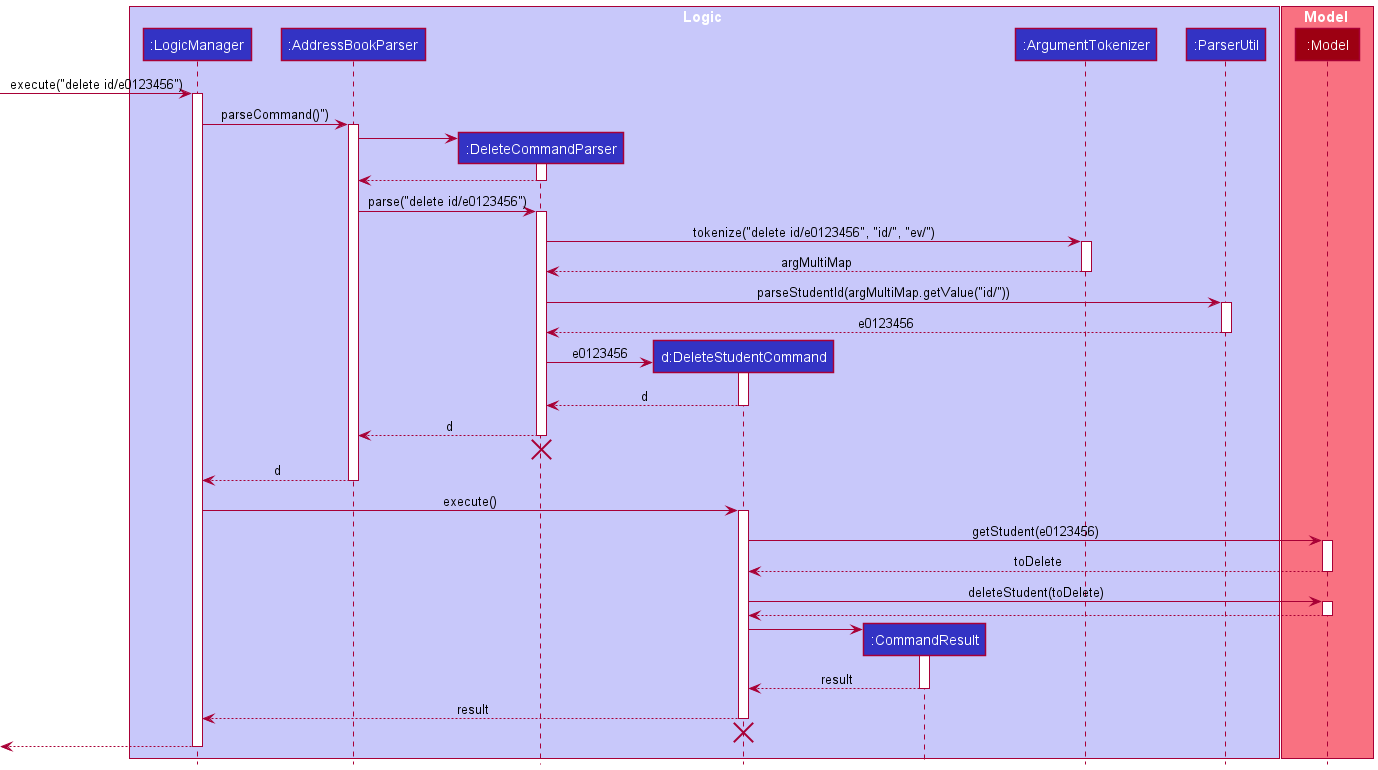

The diagram above was rendered by PlantUML. Its source (embedded in the PNG):
@startuml
!include style.puml

box Logic LOGIC_COLOR_T1
participant ":LogicManager" as LogicManager LOGIC_COLOR
participant ":AddressBookParser" as AddressBookParser LOGIC_COLOR
participant ":DeleteCommandParser" as DeleteCommandParser LOGIC_COLOR
participant "d:DeleteStudentCommand" as DeleteStudentCommand LOGIC_COLOR
participant ":CommandResult" as CommandResult LOGIC_COLOR
participant ":ArgumentTokenizer" as ArgumentTokenizer LOGIC_COLOR
participant ":ParserUtil" as ParserUtil LOGIC_COLOR
end box

box Model MODEL_COLOR_T1
participant ":Model" as Model MODEL_COLOR
end box

[-> LogicManager : execute("delete id/e0123456")
activate LogicManager

LogicManager -> AddressBookParser : parseCommand()")
activate AddressBookParser

create DeleteCommandParser
AddressBookParser -> DeleteCommandParser
activate DeleteCommandParser

DeleteCommandParser --> AddressBookParser
deactivate DeleteCommandParser

AddressBookParser -> DeleteCommandParser : parse("delete id/e0123456")
activate DeleteCommandParser

DeleteCommandParser -> ArgumentTokenizer: tokenize("delete id/e0123456", "id/", "ev/")
activate ArgumentTokenizer

ArgumentTokenizer --> DeleteCommandParser: argMultiMap
deactivate ArgumentTokenizer

DeleteCommandParser -> ParserUtil:parseStudentId(argMultiMap.getValue("id/"))
activate ParserUtil

ParserUtil --> DeleteCommandParser: e0123456
deactivate ParserUtil

create DeleteStudentCommand
DeleteCommandParser -> DeleteStudentCommand : e0123456
activate DeleteStudentCommand

DeleteStudentCommand --> DeleteCommandParser : d
deactivate DeleteStudentCommand

DeleteCommandParser --> AddressBookParser : d
deactivate DeleteCommandParser
'Hidden arrow to position the destroy marker below the end of the activation bar.
DeleteCommandParser -[hidden]-> AddressBookParser
destroy DeleteCommandParser

AddressBookParser --> LogicManager : d
deactivate AddressBookParser

LogicManager -> DeleteStudentCommand : execute()
activate DeleteStudentCommand

DeleteStudentCommand -> Model : getStudent(e0123456)
activate Model

Model --> DeleteStudentCommand : toDelete
deactivate Model

DeleteStudentCommand -> Model : deleteStudent(toDelete)
activate Model

Model --> DeleteStudentCommand
deactivate Model

create CommandResult
DeleteStudentCommand -> CommandResult
activate CommandResult

CommandResult --> DeleteStudentCommand : result
deactivate CommandResult

DeleteStudentCommand --> LogicManager : result
deactivate DeleteStudentCommand
'Hidden arrow to position the destroy marker below the end of the activation bar.
DeleteStudentCommand -[hidden]-> LogicManager
destroy DeleteStudentCommand

[<--LogicManager
deactivate LogicManager
@enduml